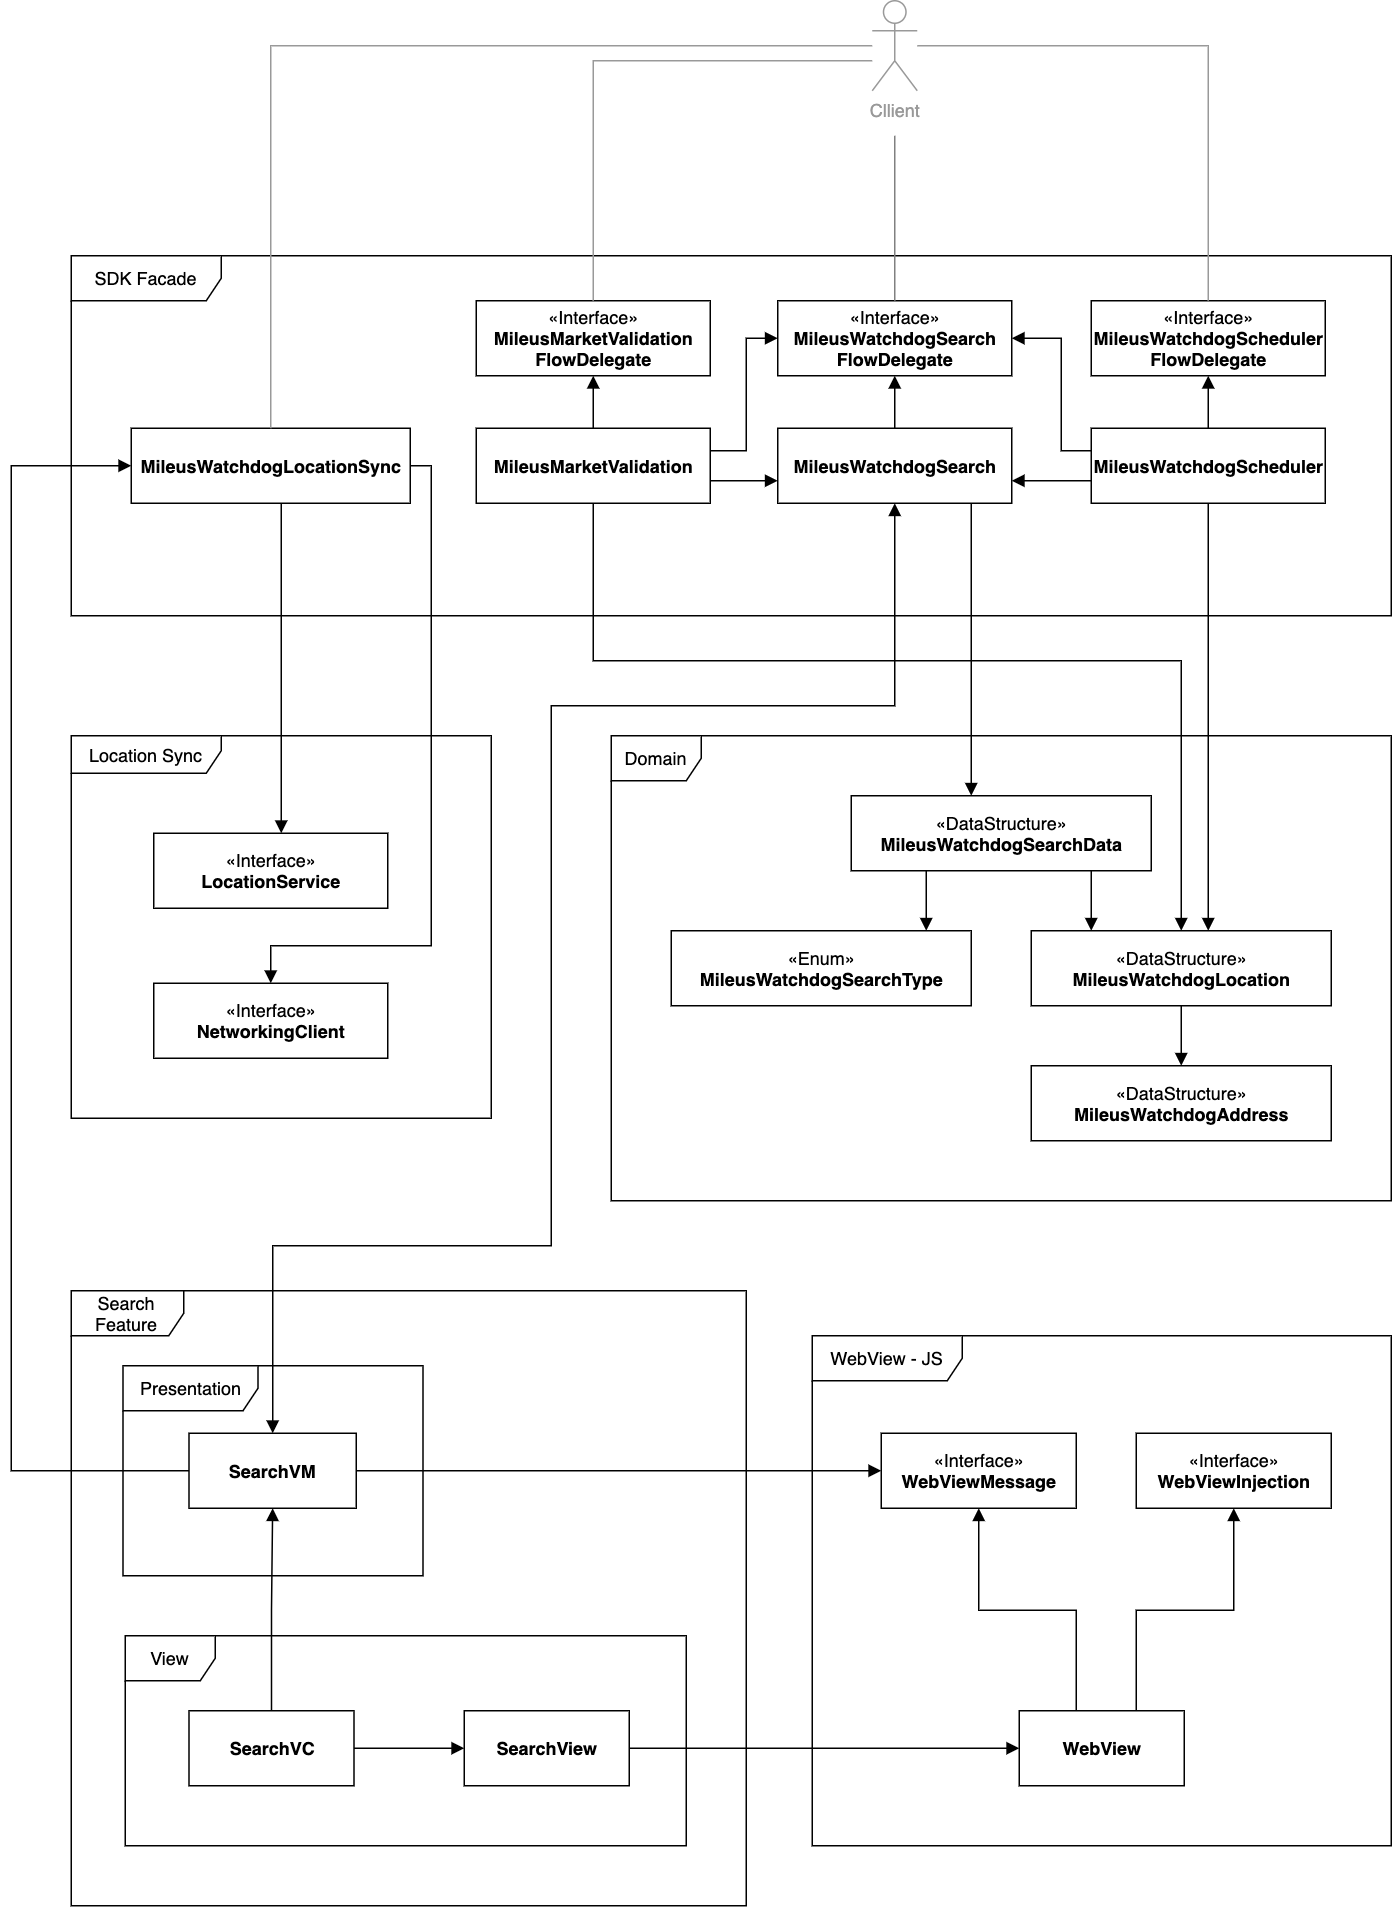

The diagram above was exported from draw.io. Its source (the exported page's mxGraphModel, read from the mxfile embedded in the PNG):
<mxGraphModel dx="2178" dy="1859" grid="1" gridSize="10" guides="1" tooltips="1" connect="1" arrows="1" fold="1" page="1" pageScale="1" pageWidth="827" pageHeight="1169" math="0" shadow="0">
  <root>
    <mxCell id="0" />
    <mxCell id="1" parent="0" />
    <mxCell id="9AiCBzjzPUEUPZ4vq1QK-59" value="Location Sync" style="shape=umlFrame;whiteSpace=wrap;html=1;strokeColor=#000000;width=100;height=25;" vertex="1" parent="1">
      <mxGeometry x="-80" y="190" width="280" height="255" as="geometry" />
    </mxCell>
    <mxCell id="9AiCBzjzPUEUPZ4vq1QK-24" value="Domain" style="shape=umlFrame;whiteSpace=wrap;html=1;" vertex="1" parent="1">
      <mxGeometry x="280" y="190" width="520" height="310" as="geometry" />
    </mxCell>
    <mxCell id="9AiCBzjzPUEUPZ4vq1QK-49" value="Search Feature" style="shape=umlFrame;whiteSpace=wrap;html=1;width=75;height=30;" vertex="1" parent="1">
      <mxGeometry x="-80" y="560" width="450" height="410" as="geometry" />
    </mxCell>
    <mxCell id="9AiCBzjzPUEUPZ4vq1QK-13" value="SDK Facade" style="shape=umlFrame;whiteSpace=wrap;html=1;width=100;height=30;" vertex="1" parent="1">
      <mxGeometry x="-80" y="-130" width="880" height="240" as="geometry" />
    </mxCell>
    <mxCell id="9AiCBzjzPUEUPZ4vq1QK-4" value="View" style="shape=umlFrame;whiteSpace=wrap;html=1;" vertex="1" parent="1">
      <mxGeometry x="-44" y="790" width="374" height="140" as="geometry" />
    </mxCell>
    <mxCell id="9AiCBzjzPUEUPZ4vq1QK-3" value="" style="edgeStyle=orthogonalEdgeStyle;rounded=0;orthogonalLoop=1;jettySize=auto;html=1;endArrow=block;endFill=1;" edge="1" parent="1" source="9AiCBzjzPUEUPZ4vq1QK-1" target="9AiCBzjzPUEUPZ4vq1QK-2">
      <mxGeometry relative="1" as="geometry" />
    </mxCell>
    <mxCell id="9AiCBzjzPUEUPZ4vq1QK-12" value="" style="edgeStyle=orthogonalEdgeStyle;rounded=0;orthogonalLoop=1;jettySize=auto;html=1;endArrow=block;endFill=1;" edge="1" parent="1" source="9AiCBzjzPUEUPZ4vq1QK-1" target="9AiCBzjzPUEUPZ4vq1QK-11">
      <mxGeometry relative="1" as="geometry" />
    </mxCell>
    <mxCell id="9AiCBzjzPUEUPZ4vq1QK-1" value="&lt;b&gt;SearchVC&lt;/b&gt;" style="html=1;" vertex="1" parent="1">
      <mxGeometry x="-1.5" y="840" width="110" height="50" as="geometry" />
    </mxCell>
    <mxCell id="9AiCBzjzPUEUPZ4vq1QK-64" style="edgeStyle=orthogonalEdgeStyle;rounded=0;orthogonalLoop=1;jettySize=auto;html=1;endArrow=block;endFill=1;strokeColor=#000000;" edge="1" parent="1" source="9AiCBzjzPUEUPZ4vq1QK-2" target="9AiCBzjzPUEUPZ4vq1QK-63">
      <mxGeometry relative="1" as="geometry" />
    </mxCell>
    <mxCell id="9AiCBzjzPUEUPZ4vq1QK-2" value="&lt;b&gt;SearchView&lt;/b&gt;" style="html=1;" vertex="1" parent="1">
      <mxGeometry x="182" y="840" width="110" height="50" as="geometry" />
    </mxCell>
    <mxCell id="9AiCBzjzPUEUPZ4vq1QK-5" value="Presentation" style="shape=umlFrame;whiteSpace=wrap;html=1;width=90;height=30;" vertex="1" parent="1">
      <mxGeometry x="-45.5" y="610" width="200" height="140" as="geometry" />
    </mxCell>
    <mxCell id="9AiCBzjzPUEUPZ4vq1QK-16" value="" style="edgeStyle=orthogonalEdgeStyle;rounded=0;orthogonalLoop=1;jettySize=auto;html=1;endArrow=block;endFill=1;startArrow=block;startFill=1;" edge="1" parent="1" source="9AiCBzjzPUEUPZ4vq1QK-11" target="9AiCBzjzPUEUPZ4vq1QK-15">
      <mxGeometry relative="1" as="geometry">
        <Array as="points">
          <mxPoint x="54" y="530" />
          <mxPoint x="240" y="530" />
          <mxPoint x="240" y="170" />
          <mxPoint x="469" y="170" />
        </Array>
      </mxGeometry>
    </mxCell>
    <mxCell id="9AiCBzjzPUEUPZ4vq1QK-67" style="edgeStyle=orthogonalEdgeStyle;rounded=0;orthogonalLoop=1;jettySize=auto;html=1;endArrow=block;endFill=1;strokeColor=#000000;" edge="1" parent="1" source="9AiCBzjzPUEUPZ4vq1QK-11" target="9AiCBzjzPUEUPZ4vq1QK-23">
      <mxGeometry relative="1" as="geometry">
        <Array as="points">
          <mxPoint x="-120" y="680" />
          <mxPoint x="-120" y="10" />
        </Array>
      </mxGeometry>
    </mxCell>
    <mxCell id="9AiCBzjzPUEUPZ4vq1QK-68" style="edgeStyle=orthogonalEdgeStyle;rounded=0;orthogonalLoop=1;jettySize=auto;html=1;endArrow=block;endFill=1;strokeColor=#000000;" edge="1" parent="1" source="9AiCBzjzPUEUPZ4vq1QK-11" target="9AiCBzjzPUEUPZ4vq1QK-65">
      <mxGeometry relative="1" as="geometry" />
    </mxCell>
    <mxCell id="9AiCBzjzPUEUPZ4vq1QK-11" value="&lt;b&gt;SearchVM&lt;/b&gt;" style="html=1;" vertex="1" parent="1">
      <mxGeometry x="-1.5" y="655" width="111.5" height="50" as="geometry" />
    </mxCell>
    <mxCell id="9AiCBzjzPUEUPZ4vq1QK-38" style="edgeStyle=orthogonalEdgeStyle;rounded=0;orthogonalLoop=1;jettySize=auto;html=1;endArrow=block;endFill=1;" edge="1" parent="1" source="9AiCBzjzPUEUPZ4vq1QK-15" target="9AiCBzjzPUEUPZ4vq1QK-37">
      <mxGeometry relative="1" as="geometry" />
    </mxCell>
    <mxCell id="9AiCBzjzPUEUPZ4vq1QK-52" style="edgeStyle=orthogonalEdgeStyle;rounded=0;orthogonalLoop=1;jettySize=auto;html=1;endArrow=block;endFill=1;strokeColor=#000000;" edge="1" parent="1" source="9AiCBzjzPUEUPZ4vq1QK-15" target="9AiCBzjzPUEUPZ4vq1QK-26">
      <mxGeometry relative="1" as="geometry">
        <Array as="points">
          <mxPoint x="520" y="200" />
          <mxPoint x="520" y="200" />
        </Array>
      </mxGeometry>
    </mxCell>
    <mxCell id="9AiCBzjzPUEUPZ4vq1QK-15" value="&lt;b&gt;MileusWatchdogSearch&lt;/b&gt;" style="html=1;" vertex="1" parent="1">
      <mxGeometry x="391" y="-15" width="156" height="50" as="geometry" />
    </mxCell>
    <mxCell id="9AiCBzjzPUEUPZ4vq1QK-19" style="edgeStyle=orthogonalEdgeStyle;rounded=0;orthogonalLoop=1;jettySize=auto;html=1;endArrow=block;endFill=1;" edge="1" parent="1" source="9AiCBzjzPUEUPZ4vq1QK-17" target="9AiCBzjzPUEUPZ4vq1QK-15">
      <mxGeometry relative="1" as="geometry">
        <Array as="points">
          <mxPoint x="370" y="20" />
          <mxPoint x="370" y="20" />
        </Array>
      </mxGeometry>
    </mxCell>
    <mxCell id="9AiCBzjzPUEUPZ4vq1QK-36" style="edgeStyle=orthogonalEdgeStyle;rounded=0;orthogonalLoop=1;jettySize=auto;html=1;endArrow=block;endFill=1;" edge="1" parent="1" source="9AiCBzjzPUEUPZ4vq1QK-17" target="9AiCBzjzPUEUPZ4vq1QK-35">
      <mxGeometry relative="1" as="geometry" />
    </mxCell>
    <mxCell id="9AiCBzjzPUEUPZ4vq1QK-42" style="edgeStyle=orthogonalEdgeStyle;rounded=0;orthogonalLoop=1;jettySize=auto;html=1;endArrow=block;endFill=1;" edge="1" parent="1" source="9AiCBzjzPUEUPZ4vq1QK-17" target="9AiCBzjzPUEUPZ4vq1QK-37">
      <mxGeometry relative="1" as="geometry">
        <Array as="points">
          <mxPoint x="370" />
          <mxPoint x="370" y="-75" />
        </Array>
      </mxGeometry>
    </mxCell>
    <mxCell id="9AiCBzjzPUEUPZ4vq1QK-53" style="edgeStyle=orthogonalEdgeStyle;rounded=0;orthogonalLoop=1;jettySize=auto;html=1;endArrow=block;endFill=1;strokeColor=#000000;" edge="1" parent="1" source="9AiCBzjzPUEUPZ4vq1QK-17" target="9AiCBzjzPUEUPZ4vq1QK-28">
      <mxGeometry relative="1" as="geometry">
        <Array as="points">
          <mxPoint x="268" y="140" />
          <mxPoint x="660" y="140" />
        </Array>
      </mxGeometry>
    </mxCell>
    <mxCell id="9AiCBzjzPUEUPZ4vq1QK-17" value="&lt;b&gt;MileusMarketValidation&lt;/b&gt;" style="html=1;" vertex="1" parent="1">
      <mxGeometry x="190" y="-15" width="156" height="50" as="geometry" />
    </mxCell>
    <mxCell id="9AiCBzjzPUEUPZ4vq1QK-22" style="edgeStyle=orthogonalEdgeStyle;rounded=0;orthogonalLoop=1;jettySize=auto;html=1;endArrow=block;endFill=1;" edge="1" parent="1" source="9AiCBzjzPUEUPZ4vq1QK-20" target="9AiCBzjzPUEUPZ4vq1QK-15">
      <mxGeometry relative="1" as="geometry">
        <Array as="points">
          <mxPoint x="570" y="20" />
          <mxPoint x="570" y="20" />
        </Array>
      </mxGeometry>
    </mxCell>
    <mxCell id="9AiCBzjzPUEUPZ4vq1QK-40" style="edgeStyle=orthogonalEdgeStyle;rounded=0;orthogonalLoop=1;jettySize=auto;html=1;endArrow=block;endFill=1;" edge="1" parent="1" source="9AiCBzjzPUEUPZ4vq1QK-20" target="9AiCBzjzPUEUPZ4vq1QK-39">
      <mxGeometry relative="1" as="geometry" />
    </mxCell>
    <mxCell id="9AiCBzjzPUEUPZ4vq1QK-43" style="edgeStyle=orthogonalEdgeStyle;rounded=0;orthogonalLoop=1;jettySize=auto;html=1;endArrow=block;endFill=1;" edge="1" parent="1" source="9AiCBzjzPUEUPZ4vq1QK-20" target="9AiCBzjzPUEUPZ4vq1QK-37">
      <mxGeometry relative="1" as="geometry">
        <Array as="points">
          <mxPoint x="580" />
          <mxPoint x="580" y="-75" />
        </Array>
      </mxGeometry>
    </mxCell>
    <mxCell id="9AiCBzjzPUEUPZ4vq1QK-54" style="edgeStyle=orthogonalEdgeStyle;rounded=0;orthogonalLoop=1;jettySize=auto;html=1;endArrow=block;endFill=1;strokeColor=#000000;" edge="1" parent="1" source="9AiCBzjzPUEUPZ4vq1QK-20" target="9AiCBzjzPUEUPZ4vq1QK-28">
      <mxGeometry relative="1" as="geometry">
        <Array as="points">
          <mxPoint x="678" y="220" />
          <mxPoint x="678" y="220" />
        </Array>
      </mxGeometry>
    </mxCell>
    <mxCell id="9AiCBzjzPUEUPZ4vq1QK-20" value="&lt;b&gt;MileusWatchdogScheduler&lt;/b&gt;" style="html=1;" vertex="1" parent="1">
      <mxGeometry x="600" y="-15" width="156" height="50" as="geometry" />
    </mxCell>
    <mxCell id="9AiCBzjzPUEUPZ4vq1QK-56" style="edgeStyle=orthogonalEdgeStyle;rounded=0;orthogonalLoop=1;jettySize=auto;html=1;endArrow=block;endFill=1;strokeColor=#000000;" edge="1" parent="1" source="9AiCBzjzPUEUPZ4vq1QK-23" target="9AiCBzjzPUEUPZ4vq1QK-55">
      <mxGeometry relative="1" as="geometry">
        <Array as="points">
          <mxPoint x="60" y="130" />
          <mxPoint x="60" y="130" />
        </Array>
      </mxGeometry>
    </mxCell>
    <mxCell id="9AiCBzjzPUEUPZ4vq1QK-23" value="&lt;b&gt;MileusWatchdogLocationSync&lt;/b&gt;" style="html=1;" vertex="1" parent="1">
      <mxGeometry x="-40" y="-15" width="186" height="50" as="geometry" />
    </mxCell>
    <mxCell id="9AiCBzjzPUEUPZ4vq1QK-33" style="edgeStyle=orthogonalEdgeStyle;rounded=0;orthogonalLoop=1;jettySize=auto;html=1;endArrow=block;endFill=1;" edge="1" parent="1" source="9AiCBzjzPUEUPZ4vq1QK-26" target="9AiCBzjzPUEUPZ4vq1QK-27">
      <mxGeometry relative="1" as="geometry">
        <Array as="points">
          <mxPoint x="490" y="300" />
          <mxPoint x="490" y="300" />
        </Array>
      </mxGeometry>
    </mxCell>
    <mxCell id="9AiCBzjzPUEUPZ4vq1QK-34" style="edgeStyle=orthogonalEdgeStyle;rounded=0;orthogonalLoop=1;jettySize=auto;html=1;endArrow=block;endFill=1;" edge="1" parent="1" source="9AiCBzjzPUEUPZ4vq1QK-26" target="9AiCBzjzPUEUPZ4vq1QK-28">
      <mxGeometry relative="1" as="geometry">
        <Array as="points">
          <mxPoint x="600" y="300" />
          <mxPoint x="600" y="300" />
        </Array>
      </mxGeometry>
    </mxCell>
    <mxCell id="9AiCBzjzPUEUPZ4vq1QK-26" value="«DataStructure»&lt;br&gt;&lt;b&gt;MileusWatchdogSearchData&lt;/b&gt;" style="html=1;" vertex="1" parent="1">
      <mxGeometry x="440" y="230" width="200" height="50" as="geometry" />
    </mxCell>
    <mxCell id="9AiCBzjzPUEUPZ4vq1QK-27" value="«Enum»&lt;br&gt;&lt;b&gt;MileusWatchdogSearchType&lt;/b&gt;" style="html=1;" vertex="1" parent="1">
      <mxGeometry x="320" y="320" width="200" height="50" as="geometry" />
    </mxCell>
    <mxCell id="9AiCBzjzPUEUPZ4vq1QK-30" style="edgeStyle=orthogonalEdgeStyle;rounded=0;orthogonalLoop=1;jettySize=auto;html=1;endArrow=block;endFill=1;" edge="1" parent="1" source="9AiCBzjzPUEUPZ4vq1QK-28" target="9AiCBzjzPUEUPZ4vq1QK-29">
      <mxGeometry relative="1" as="geometry" />
    </mxCell>
    <mxCell id="9AiCBzjzPUEUPZ4vq1QK-28" value="«DataStructure»&lt;br&gt;&lt;b&gt;MileusWatchdogLocation&lt;/b&gt;" style="html=1;" vertex="1" parent="1">
      <mxGeometry x="560" y="320" width="200" height="50" as="geometry" />
    </mxCell>
    <mxCell id="9AiCBzjzPUEUPZ4vq1QK-29" value="«DataStructure»&lt;br&gt;&lt;b&gt;MileusWatchdogAddress&lt;/b&gt;" style="html=1;" vertex="1" parent="1">
      <mxGeometry x="560" y="410" width="200" height="50" as="geometry" />
    </mxCell>
    <mxCell id="9AiCBzjzPUEUPZ4vq1QK-35" value="«Interface»&lt;b&gt;&lt;br&gt;MileusMarketValidation&lt;br&gt;FlowDelegate&lt;/b&gt;" style="html=1;" vertex="1" parent="1">
      <mxGeometry x="190" y="-100" width="156" height="50" as="geometry" />
    </mxCell>
    <mxCell id="9AiCBzjzPUEUPZ4vq1QK-37" value="«Interface»&lt;b&gt;&lt;br&gt;MileusWatchdogSearch&lt;br&gt;FlowDelegate&lt;/b&gt;" style="html=1;" vertex="1" parent="1">
      <mxGeometry x="391" y="-100" width="156" height="50" as="geometry" />
    </mxCell>
    <mxCell id="9AiCBzjzPUEUPZ4vq1QK-39" value="«Interface»&lt;b&gt;&lt;br&gt;MileusWatchdogScheduler&lt;br&gt;FlowDelegate&lt;/b&gt;" style="html=1;" vertex="1" parent="1">
      <mxGeometry x="600" y="-100" width="156" height="50" as="geometry" />
    </mxCell>
    <mxCell id="9AiCBzjzPUEUPZ4vq1QK-45" style="edgeStyle=orthogonalEdgeStyle;rounded=0;orthogonalLoop=1;jettySize=auto;html=1;endArrow=none;endFill=0;strokeColor=#999999;" edge="1" parent="1" source="9AiCBzjzPUEUPZ4vq1QK-44" target="9AiCBzjzPUEUPZ4vq1QK-35">
      <mxGeometry relative="1" as="geometry">
        <Array as="points">
          <mxPoint x="268" y="-260" />
        </Array>
      </mxGeometry>
    </mxCell>
    <mxCell id="9AiCBzjzPUEUPZ4vq1QK-46" value="" style="edgeStyle=orthogonalEdgeStyle;rounded=0;orthogonalLoop=1;jettySize=auto;html=1;endArrow=none;endFill=0;strokeColor=#808080;" edge="1" parent="1" target="9AiCBzjzPUEUPZ4vq1QK-37">
      <mxGeometry relative="1" as="geometry">
        <mxPoint x="469" y="-210" as="sourcePoint" />
      </mxGeometry>
    </mxCell>
    <mxCell id="9AiCBzjzPUEUPZ4vq1QK-47" style="edgeStyle=orthogonalEdgeStyle;rounded=0;orthogonalLoop=1;jettySize=auto;html=1;endArrow=none;endFill=0;strokeColor=#999999;" edge="1" parent="1" source="9AiCBzjzPUEUPZ4vq1QK-44" target="9AiCBzjzPUEUPZ4vq1QK-39">
      <mxGeometry relative="1" as="geometry">
        <Array as="points">
          <mxPoint x="678" y="-270" />
        </Array>
      </mxGeometry>
    </mxCell>
    <mxCell id="9AiCBzjzPUEUPZ4vq1QK-48" style="edgeStyle=orthogonalEdgeStyle;rounded=0;orthogonalLoop=1;jettySize=auto;html=1;endArrow=none;endFill=0;strokeColor=#999999;" edge="1" parent="1" source="9AiCBzjzPUEUPZ4vq1QK-44" target="9AiCBzjzPUEUPZ4vq1QK-23">
      <mxGeometry relative="1" as="geometry">
        <Array as="points">
          <mxPoint x="53" y="-270" />
        </Array>
      </mxGeometry>
    </mxCell>
    <mxCell id="9AiCBzjzPUEUPZ4vq1QK-44" value="&lt;font color=&quot;#999999&quot;&gt;Cllient&lt;/font&gt;" style="shape=umlActor;verticalLabelPosition=bottom;verticalAlign=top;html=1;strokeColor=#999999;" vertex="1" parent="1">
      <mxGeometry x="454" y="-300" width="30" height="60" as="geometry" />
    </mxCell>
    <mxCell id="9AiCBzjzPUEUPZ4vq1QK-57" value="«Interface»&lt;br&gt;&lt;b&gt;NetworkingClient&lt;/b&gt;" style="html=1;" vertex="1" parent="1">
      <mxGeometry x="-25" y="355" width="156" height="50" as="geometry" />
    </mxCell>
    <mxCell id="9AiCBzjzPUEUPZ4vq1QK-55" value="«Interface»&lt;br&gt;&lt;b&gt;LocationService&lt;/b&gt;" style="html=1;" vertex="1" parent="1">
      <mxGeometry x="-25" y="255" width="156" height="50" as="geometry" />
    </mxCell>
    <mxCell id="9AiCBzjzPUEUPZ4vq1QK-60" value="" style="edgeStyle=orthogonalEdgeStyle;rounded=0;orthogonalLoop=1;jettySize=auto;html=1;endArrow=block;endFill=1;strokeColor=#000000;" edge="1" parent="1" source="9AiCBzjzPUEUPZ4vq1QK-23" target="9AiCBzjzPUEUPZ4vq1QK-57">
      <mxGeometry relative="1" as="geometry">
        <mxPoint x="53" y="35" as="sourcePoint" />
        <mxPoint x="60" y="330" as="targetPoint" />
        <Array as="points">
          <mxPoint x="160" y="10" />
          <mxPoint x="160" y="330" />
          <mxPoint x="53" y="330" />
        </Array>
      </mxGeometry>
    </mxCell>
    <mxCell id="9AiCBzjzPUEUPZ4vq1QK-61" value="WebView - JS" style="shape=umlFrame;whiteSpace=wrap;html=1;strokeColor=#000000;width=100;height=30;" vertex="1" parent="1">
      <mxGeometry x="414" y="590" width="386" height="340" as="geometry" />
    </mxCell>
    <mxCell id="9AiCBzjzPUEUPZ4vq1QK-69" style="edgeStyle=orthogonalEdgeStyle;rounded=0;orthogonalLoop=1;jettySize=auto;html=1;endArrow=block;endFill=1;strokeColor=#000000;" edge="1" parent="1" source="9AiCBzjzPUEUPZ4vq1QK-63" target="9AiCBzjzPUEUPZ4vq1QK-65">
      <mxGeometry relative="1" as="geometry">
        <Array as="points">
          <mxPoint x="590" y="773" />
          <mxPoint x="525" y="773" />
        </Array>
      </mxGeometry>
    </mxCell>
    <mxCell id="9AiCBzjzPUEUPZ4vq1QK-72" style="edgeStyle=orthogonalEdgeStyle;rounded=0;orthogonalLoop=1;jettySize=auto;html=1;endArrow=block;endFill=1;strokeColor=#000000;" edge="1" parent="1" source="9AiCBzjzPUEUPZ4vq1QK-63" target="9AiCBzjzPUEUPZ4vq1QK-66">
      <mxGeometry relative="1" as="geometry">
        <Array as="points">
          <mxPoint x="630" y="773" />
          <mxPoint x="695" y="773" />
        </Array>
      </mxGeometry>
    </mxCell>
    <mxCell id="9AiCBzjzPUEUPZ4vq1QK-63" value="&lt;b&gt;WebView&lt;/b&gt;" style="html=1;" vertex="1" parent="1">
      <mxGeometry x="552" y="840" width="110" height="50" as="geometry" />
    </mxCell>
    <mxCell id="9AiCBzjzPUEUPZ4vq1QK-65" value="«Interface»&lt;br&gt;&lt;b&gt;WebViewMessage&lt;/b&gt;" style="html=1;" vertex="1" parent="1">
      <mxGeometry x="460" y="655" width="130" height="50" as="geometry" />
    </mxCell>
    <mxCell id="9AiCBzjzPUEUPZ4vq1QK-66" value="«Interface»&lt;br&gt;&lt;b&gt;WebViewInjection&lt;/b&gt;" style="html=1;" vertex="1" parent="1">
      <mxGeometry x="630" y="655" width="130" height="50" as="geometry" />
    </mxCell>
  </root>
</mxGraphModel>